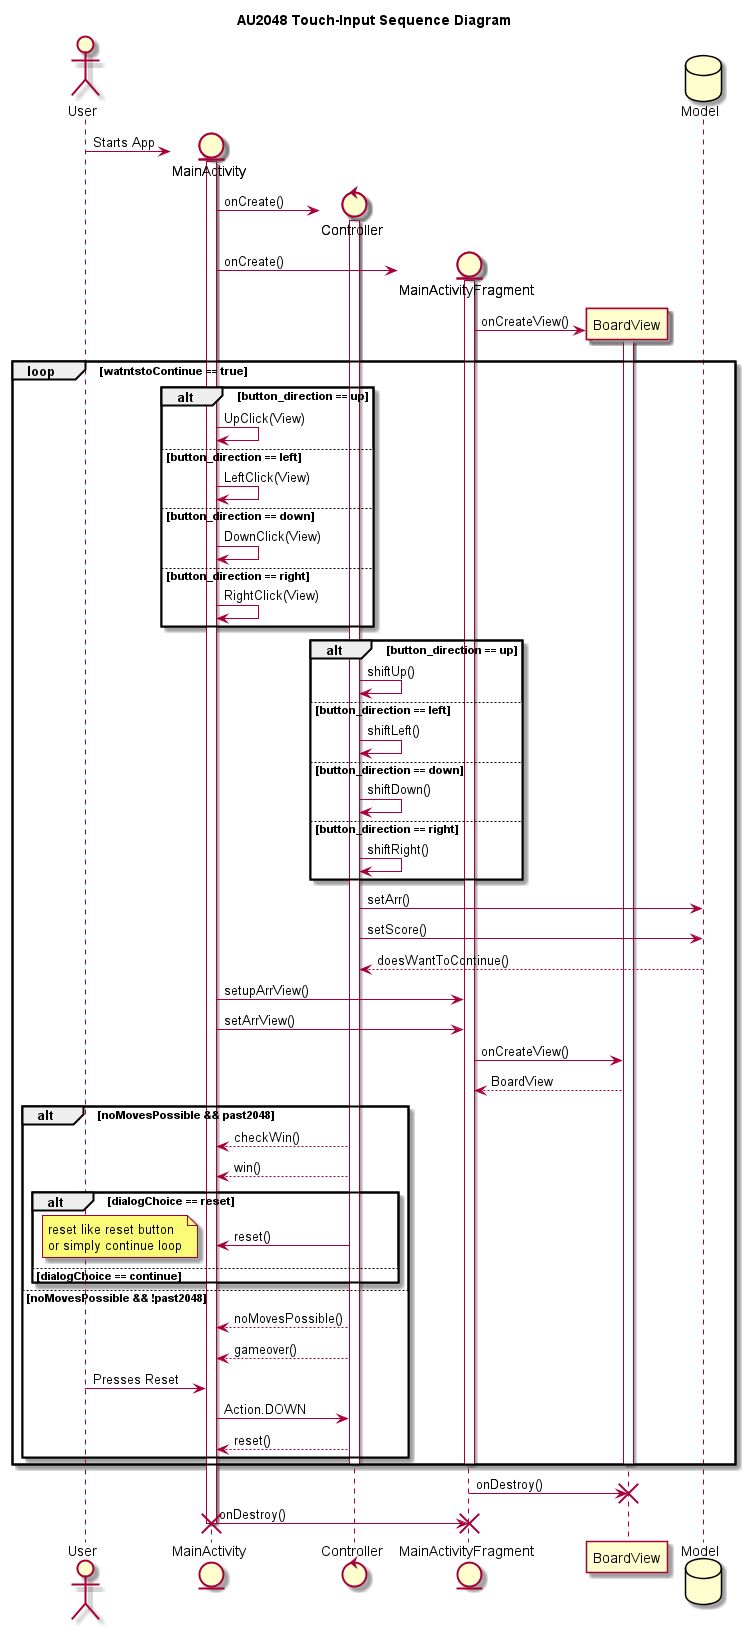

The diagram above was rendered by PlantUML. Its source (embedded in the PNG):
@startuml
title AU2048 Touch-Input Sequence Diagram

actor User
entity MainActivity as MA
control Controller as C
entity MainActivityFragment as MAF
participant BoardView as BV
database Model as M

create MA
User -> MA : Starts App
create C
activate MA
MA -> C : onCreate()
activate C
create MAF
MA -> MAF : onCreate()
activate MAF
create BV
MAF -> BV : onCreateView()
activate BV

loop watntstoContinue == true
alt button_direction == up
MA -> MA : UpClick(View)
else button_direction == left
MA -> MA : LeftClick(View)
else button_direction == down
MA -> MA : DownClick(View)
else button_direction == right
MA -> MA : RightClick(View)
end alt
alt button_direction == up
C -> C : shiftUp()
else button_direction == left
C -> C : shiftLeft()
else button_direction == down
C -> C : shiftDown()
else button_direction == right
C -> C : shiftRight()
end alt
C -> M : setArr()
C -> M : setScore()
M --> C : doesWantToContinue()
MA -> MAF : setupArrView()
MA -> MAF : setArrView()
MAF -> BV : onCreateView()
BV --> MAF : BoardView

alt noMovesPossible && past2048
C --> MA : checkWin()
C --> MA : win()
alt dialogChoice == reset
C -> MA : reset()
else dialogChoice == continue
note left
 reset like reset button
 or simply continue loop
end note
end alt
else noMovesPossible && !past2048
C --> MA : noMovesPossible()
C --> MA : gameover()
User -> MA : Presses Reset
MA -> C : Action.DOWN
C --> MA : reset()
end alt
deactivate BV
deactivate MAF
deactivate C
end play
BV <- MAF : onDestroy()
destroy BV
MA -> MAF : onDestroy()
destroy MAF
deactivate MA
destroy MA
@enduml